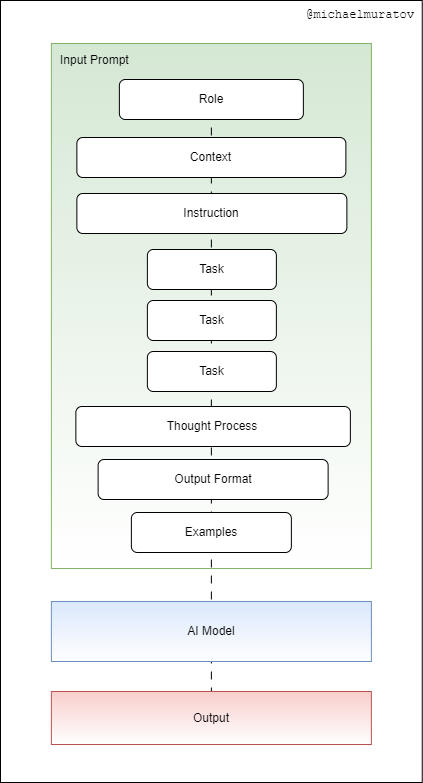

The diagram above was exported from draw.io. Its source (the exported page's mxGraphModel, read from the mxfile embedded in the PNG):
<mxGraphModel dx="682" dy="987" grid="0" gridSize="10" guides="1" tooltips="1" connect="1" arrows="1" fold="1" page="1" pageScale="1" pageWidth="850" pageHeight="1100" background="none" math="0" shadow="0">
  <root>
    <mxCell id="0" />
    <mxCell id="1" parent="0" />
    <mxCell id="mLZ2rKUbGjVfxtNmi7M3-7" value="" style="rounded=0;whiteSpace=wrap;html=1;" vertex="1" parent="1">
      <mxGeometry x="75" y="60" width="421.75" height="782" as="geometry" />
    </mxCell>
    <mxCell id="mLZ2rKUbGjVfxtNmi7M3-11" value="" style="rounded=0;whiteSpace=wrap;html=1;fillColor=#d5e8d4;strokeColor=#82b366;gradientColor=#FFFFFF;" vertex="1" parent="1">
      <mxGeometry x="125.87" y="103" width="320" height="525" as="geometry" />
    </mxCell>
    <mxCell id="mLZ2rKUbGjVfxtNmi7M3-3" value="" style="endArrow=none;html=1;rounded=0;entryX=0.5;entryY=1;entryDx=0;entryDy=0;exitX=0.5;exitY=0;exitDx=0;exitDy=0;flowAnimation=1;" edge="1" parent="1" source="ybtnBgxfw0Umw72AMjlJ-27" target="mLZ2rKUbGjVfxtNmi7M3-13">
      <mxGeometry width="50" height="50" relative="1" as="geometry">
        <mxPoint x="454.62" y="626" as="sourcePoint" />
        <mxPoint x="285.87" y="796" as="targetPoint" />
      </mxGeometry>
    </mxCell>
    <mxCell id="ybtnBgxfw0Umw72AMjlJ-15" value="Output Format" style="rounded=1;whiteSpace=wrap;html=1;" parent="1" vertex="1">
      <mxGeometry x="172.62" y="519" width="230" height="40" as="geometry" />
    </mxCell>
    <mxCell id="ybtnBgxfw0Umw72AMjlJ-16" value="Examples" style="rounded=1;whiteSpace=wrap;html=1;" parent="1" vertex="1">
      <mxGeometry x="205.87" y="572" width="160" height="40" as="geometry" />
    </mxCell>
    <mxCell id="ybtnBgxfw0Umw72AMjlJ-19" value="Task" style="rounded=1;whiteSpace=wrap;html=1;" parent="1" vertex="1">
      <mxGeometry x="221.87" y="309" width="129" height="40" as="geometry" />
    </mxCell>
    <mxCell id="ybtnBgxfw0Umw72AMjlJ-21" value="Thought Process" style="rounded=1;whiteSpace=wrap;html=1;" parent="1" vertex="1">
      <mxGeometry x="150.37" y="466" width="274.5" height="40" as="geometry" />
    </mxCell>
    <mxCell id="ybtnBgxfw0Umw72AMjlJ-27" value="Role" style="rounded=1;whiteSpace=wrap;html=1;" parent="1" vertex="1">
      <mxGeometry x="193.87" y="139" width="184" height="40" as="geometry" />
    </mxCell>
    <mxCell id="ybtnBgxfw0Umw72AMjlJ-29" value="Context" style="rounded=1;whiteSpace=wrap;html=1;" parent="1" vertex="1">
      <mxGeometry x="151.37" y="197" width="269" height="40" as="geometry" />
    </mxCell>
    <mxCell id="ybtnBgxfw0Umw72AMjlJ-30" value="Instruction" style="rounded=1;whiteSpace=wrap;html=1;" parent="1" vertex="1">
      <mxGeometry x="151.37" y="253" width="270" height="40" as="geometry" />
    </mxCell>
    <mxCell id="ybtnBgxfw0Umw72AMjlJ-31" value="Task" style="rounded=1;whiteSpace=wrap;html=1;" parent="1" vertex="1">
      <mxGeometry x="221.87" y="360" width="129" height="40" as="geometry" />
    </mxCell>
    <mxCell id="ybtnBgxfw0Umw72AMjlJ-32" value="Task" style="rounded=1;whiteSpace=wrap;html=1;" parent="1" vertex="1">
      <mxGeometry x="221.87" y="411" width="129" height="40" as="geometry" />
    </mxCell>
    <mxCell id="mLZ2rKUbGjVfxtNmi7M3-5" value="@michaelmuratov" style="text;strokeColor=none;align=center;fillColor=none;html=1;verticalAlign=middle;whiteSpace=wrap;rounded=0;fontFamily=Courier New;" vertex="1" parent="1">
      <mxGeometry x="372.75" y="60" width="124" height="30" as="geometry" />
    </mxCell>
    <mxCell id="mLZ2rKUbGjVfxtNmi7M3-12" value="Input Prompt" style="text;whiteSpace=wrap;html=1;" vertex="1" parent="1">
      <mxGeometry x="132.62" y="106" width="96" height="36" as="geometry" />
    </mxCell>
    <mxCell id="mLZ2rKUbGjVfxtNmi7M3-13" value="Output" style="rounded=0;whiteSpace=wrap;html=1;fillColor=#f8cecc;strokeColor=#b85450;gradientColor=#FFFFFF;" vertex="1" parent="1">
      <mxGeometry x="125.87" y="751" width="320" height="53" as="geometry" />
    </mxCell>
    <mxCell id="mLZ2rKUbGjVfxtNmi7M3-14" value="AI Model" style="rounded=0;whiteSpace=wrap;html=1;fillColor=#dae8fc;strokeColor=#6c8ebf;gradientColor=light-dark(#ffffff, #ededed);" vertex="1" parent="1">
      <mxGeometry x="125.87" y="661" width="320" height="60" as="geometry" />
    </mxCell>
  </root>
</mxGraphModel>